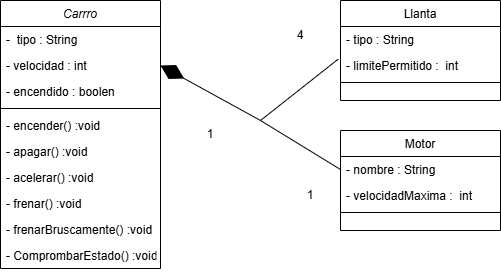

The diagram above was exported from draw.io. Its source (the exported page's mxGraphModel, read from the mxfile embedded in the PNG):
<mxGraphModel dx="1275" dy="632" grid="1" gridSize="10" guides="1" tooltips="1" connect="1" arrows="1" fold="1" page="1" pageScale="1" pageWidth="827" pageHeight="1169" math="0" shadow="0">
  <root>
    <mxCell id="WIyWlLk6GJQsqaUBKTNV-0" />
    <mxCell id="WIyWlLk6GJQsqaUBKTNV-1" parent="WIyWlLk6GJQsqaUBKTNV-0" />
    <mxCell id="zkfFHV4jXpPFQw0GAbJ--0" value="Carrro" style="swimlane;fontStyle=2;align=center;verticalAlign=top;childLayout=stackLayout;horizontal=1;startSize=26;horizontalStack=0;resizeParent=1;resizeLast=0;collapsible=1;marginBottom=0;rounded=0;shadow=0;strokeWidth=1;" parent="WIyWlLk6GJQsqaUBKTNV-1" vertex="1">
      <mxGeometry x="220" y="120" width="160" height="268" as="geometry">
        <mxRectangle x="230" y="140" width="160" height="26" as="alternateBounds" />
      </mxGeometry>
    </mxCell>
    <mxCell id="zkfFHV4jXpPFQw0GAbJ--1" value="-  tipo : String" style="text;align=left;verticalAlign=top;spacingLeft=4;spacingRight=4;overflow=hidden;rotatable=0;points=[[0,0.5],[1,0.5]];portConstraint=eastwest;" parent="zkfFHV4jXpPFQw0GAbJ--0" vertex="1">
      <mxGeometry y="26" width="160" height="26" as="geometry" />
    </mxCell>
    <mxCell id="zkfFHV4jXpPFQw0GAbJ--2" value="- velocidad : int" style="text;align=left;verticalAlign=top;spacingLeft=4;spacingRight=4;overflow=hidden;rotatable=0;points=[[0,0.5],[1,0.5]];portConstraint=eastwest;rounded=0;shadow=0;html=0;" parent="zkfFHV4jXpPFQw0GAbJ--0" vertex="1">
      <mxGeometry y="52" width="160" height="26" as="geometry" />
    </mxCell>
    <mxCell id="zkfFHV4jXpPFQw0GAbJ--3" value="- encendido : boolen" style="text;align=left;verticalAlign=top;spacingLeft=4;spacingRight=4;overflow=hidden;rotatable=0;points=[[0,0.5],[1,0.5]];portConstraint=eastwest;rounded=0;shadow=0;html=0;" parent="zkfFHV4jXpPFQw0GAbJ--0" vertex="1">
      <mxGeometry y="78" width="160" height="26" as="geometry" />
    </mxCell>
    <mxCell id="zkfFHV4jXpPFQw0GAbJ--4" value="" style="line;html=1;strokeWidth=1;align=left;verticalAlign=middle;spacingTop=-1;spacingLeft=3;spacingRight=3;rotatable=0;labelPosition=right;points=[];portConstraint=eastwest;" parent="zkfFHV4jXpPFQw0GAbJ--0" vertex="1">
      <mxGeometry y="104" width="160" height="8" as="geometry" />
    </mxCell>
    <mxCell id="zkfFHV4jXpPFQw0GAbJ--5" value="- encender() :void " style="text;align=left;verticalAlign=top;spacingLeft=4;spacingRight=4;overflow=hidden;rotatable=0;points=[[0,0.5],[1,0.5]];portConstraint=eastwest;" parent="zkfFHV4jXpPFQw0GAbJ--0" vertex="1">
      <mxGeometry y="112" width="160" height="26" as="geometry" />
    </mxCell>
    <mxCell id="zFujaeh6aC30XgWA5mNH-1" value="- apagar() :void " style="text;align=left;verticalAlign=top;spacingLeft=4;spacingRight=4;overflow=hidden;rotatable=0;points=[[0,0.5],[1,0.5]];portConstraint=eastwest;" vertex="1" parent="zkfFHV4jXpPFQw0GAbJ--0">
      <mxGeometry y="138" width="160" height="26" as="geometry" />
    </mxCell>
    <mxCell id="zFujaeh6aC30XgWA5mNH-2" value="- acelerar() :void " style="text;align=left;verticalAlign=top;spacingLeft=4;spacingRight=4;overflow=hidden;rotatable=0;points=[[0,0.5],[1,0.5]];portConstraint=eastwest;" vertex="1" parent="zkfFHV4jXpPFQw0GAbJ--0">
      <mxGeometry y="164" width="160" height="26" as="geometry" />
    </mxCell>
    <mxCell id="zFujaeh6aC30XgWA5mNH-3" value="- frenar() :void " style="text;align=left;verticalAlign=top;spacingLeft=4;spacingRight=4;overflow=hidden;rotatable=0;points=[[0,0.5],[1,0.5]];portConstraint=eastwest;" vertex="1" parent="zkfFHV4jXpPFQw0GAbJ--0">
      <mxGeometry y="190" width="160" height="26" as="geometry" />
    </mxCell>
    <mxCell id="zFujaeh6aC30XgWA5mNH-12" value="- frenarBruscamente() :void " style="text;align=left;verticalAlign=top;spacingLeft=4;spacingRight=4;overflow=hidden;rotatable=0;points=[[0,0.5],[1,0.5]];portConstraint=eastwest;" vertex="1" parent="zkfFHV4jXpPFQw0GAbJ--0">
      <mxGeometry y="216" width="160" height="26" as="geometry" />
    </mxCell>
    <mxCell id="zFujaeh6aC30XgWA5mNH-4" value="- ComprombarEstado() :void " style="text;align=left;verticalAlign=top;spacingLeft=4;spacingRight=4;overflow=hidden;rotatable=0;points=[[0,0.5],[1,0.5]];portConstraint=eastwest;" vertex="1" parent="zkfFHV4jXpPFQw0GAbJ--0">
      <mxGeometry y="242" width="160" height="26" as="geometry" />
    </mxCell>
    <mxCell id="zkfFHV4jXpPFQw0GAbJ--6" value="Llanta" style="swimlane;fontStyle=0;align=center;verticalAlign=top;childLayout=stackLayout;horizontal=1;startSize=26;horizontalStack=0;resizeParent=1;resizeLast=0;collapsible=1;marginBottom=0;rounded=0;shadow=0;strokeWidth=1;" parent="WIyWlLk6GJQsqaUBKTNV-1" vertex="1">
      <mxGeometry x="560" y="120" width="160" height="100" as="geometry">
        <mxRectangle x="130" y="380" width="160" height="26" as="alternateBounds" />
      </mxGeometry>
    </mxCell>
    <mxCell id="zkfFHV4jXpPFQw0GAbJ--7" value="- tipo : String" style="text;align=left;verticalAlign=top;spacingLeft=4;spacingRight=4;overflow=hidden;rotatable=0;points=[[0,0.5],[1,0.5]];portConstraint=eastwest;" parent="zkfFHV4jXpPFQw0GAbJ--6" vertex="1">
      <mxGeometry y="26" width="160" height="26" as="geometry" />
    </mxCell>
    <mxCell id="zkfFHV4jXpPFQw0GAbJ--8" value="- limitePermitido :  int" style="text;align=left;verticalAlign=top;spacingLeft=4;spacingRight=4;overflow=hidden;rotatable=0;points=[[0,0.5],[1,0.5]];portConstraint=eastwest;rounded=0;shadow=0;html=0;" parent="zkfFHV4jXpPFQw0GAbJ--6" vertex="1">
      <mxGeometry y="52" width="160" height="26" as="geometry" />
    </mxCell>
    <mxCell id="zkfFHV4jXpPFQw0GAbJ--9" value="" style="line;html=1;strokeWidth=1;align=left;verticalAlign=middle;spacingTop=-1;spacingLeft=3;spacingRight=3;rotatable=0;labelPosition=right;points=[];portConstraint=eastwest;" parent="zkfFHV4jXpPFQw0GAbJ--6" vertex="1">
      <mxGeometry y="78" width="160" height="8" as="geometry" />
    </mxCell>
    <mxCell id="zFujaeh6aC30XgWA5mNH-0" value="" style="endArrow=diamondThin;endFill=1;endSize=24;html=1;rounded=0;entryX=1;entryY=0.5;entryDx=0;entryDy=0;" edge="1" parent="WIyWlLk6GJQsqaUBKTNV-1" target="zkfFHV4jXpPFQw0GAbJ--2">
      <mxGeometry width="160" relative="1" as="geometry">
        <mxPoint x="480" y="240" as="sourcePoint" />
        <mxPoint x="460" y="370" as="targetPoint" />
      </mxGeometry>
    </mxCell>
    <mxCell id="zFujaeh6aC30XgWA5mNH-5" value="Motor" style="swimlane;fontStyle=0;align=center;verticalAlign=top;childLayout=stackLayout;horizontal=1;startSize=26;horizontalStack=0;resizeParent=1;resizeLast=0;collapsible=1;marginBottom=0;rounded=0;shadow=0;strokeWidth=1;" vertex="1" parent="WIyWlLk6GJQsqaUBKTNV-1">
      <mxGeometry x="560" y="250" width="160" height="100" as="geometry">
        <mxRectangle x="130" y="380" width="160" height="26" as="alternateBounds" />
      </mxGeometry>
    </mxCell>
    <mxCell id="zFujaeh6aC30XgWA5mNH-6" value="- nombre : String" style="text;align=left;verticalAlign=top;spacingLeft=4;spacingRight=4;overflow=hidden;rotatable=0;points=[[0,0.5],[1,0.5]];portConstraint=eastwest;" vertex="1" parent="zFujaeh6aC30XgWA5mNH-5">
      <mxGeometry y="26" width="160" height="26" as="geometry" />
    </mxCell>
    <mxCell id="zFujaeh6aC30XgWA5mNH-7" value="- velocidadMaxima :  int" style="text;align=left;verticalAlign=top;spacingLeft=4;spacingRight=4;overflow=hidden;rotatable=0;points=[[0,0.5],[1,0.5]];portConstraint=eastwest;rounded=0;shadow=0;html=0;" vertex="1" parent="zFujaeh6aC30XgWA5mNH-5">
      <mxGeometry y="52" width="160" height="26" as="geometry" />
    </mxCell>
    <mxCell id="zFujaeh6aC30XgWA5mNH-8" value="" style="line;html=1;strokeWidth=1;align=left;verticalAlign=middle;spacingTop=-1;spacingLeft=3;spacingRight=3;rotatable=0;labelPosition=right;points=[];portConstraint=eastwest;" vertex="1" parent="zFujaeh6aC30XgWA5mNH-5">
      <mxGeometry y="78" width="160" height="8" as="geometry" />
    </mxCell>
    <mxCell id="zFujaeh6aC30XgWA5mNH-10" value="" style="endArrow=none;html=1;rounded=0;entryX=0;entryY=0.5;entryDx=0;entryDy=0;" edge="1" parent="WIyWlLk6GJQsqaUBKTNV-1" target="zFujaeh6aC30XgWA5mNH-6">
      <mxGeometry width="50" height="50" relative="1" as="geometry">
        <mxPoint x="480" y="240" as="sourcePoint" />
        <mxPoint x="540" y="310" as="targetPoint" />
      </mxGeometry>
    </mxCell>
    <mxCell id="zFujaeh6aC30XgWA5mNH-11" value="" style="endArrow=none;html=1;rounded=0;entryX=-0.014;entryY=0.254;entryDx=0;entryDy=0;entryPerimeter=0;" edge="1" parent="WIyWlLk6GJQsqaUBKTNV-1" target="zkfFHV4jXpPFQw0GAbJ--8">
      <mxGeometry width="50" height="50" relative="1" as="geometry">
        <mxPoint x="480" y="240" as="sourcePoint" />
        <mxPoint x="570" y="299" as="targetPoint" />
      </mxGeometry>
    </mxCell>
    <mxCell id="zFujaeh6aC30XgWA5mNH-13" value="1" style="text;html=1;align=center;verticalAlign=middle;whiteSpace=wrap;rounded=0;" vertex="1" parent="WIyWlLk6GJQsqaUBKTNV-1">
      <mxGeometry x="400" y="239" width="60" height="30" as="geometry" />
    </mxCell>
    <mxCell id="zFujaeh6aC30XgWA5mNH-14" value="4" style="text;html=1;align=center;verticalAlign=middle;whiteSpace=wrap;rounded=0;" vertex="1" parent="WIyWlLk6GJQsqaUBKTNV-1">
      <mxGeometry x="490" y="140" width="60" height="30" as="geometry" />
    </mxCell>
    <mxCell id="zFujaeh6aC30XgWA5mNH-15" value="1" style="text;html=1;align=center;verticalAlign=middle;whiteSpace=wrap;rounded=0;" vertex="1" parent="WIyWlLk6GJQsqaUBKTNV-1">
      <mxGeometry x="500" y="300" width="60" height="30" as="geometry" />
    </mxCell>
  </root>
</mxGraphModel>